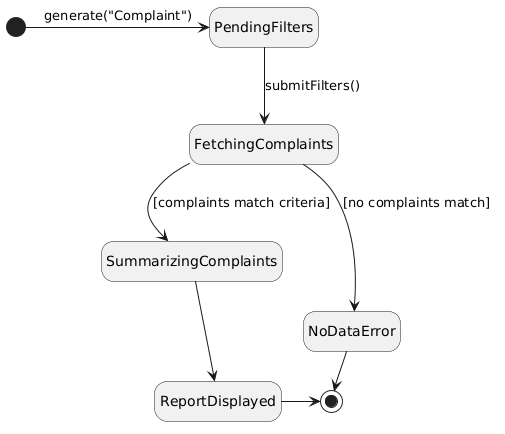

The diagram above was rendered by PlantUML. Its source (embedded in the PNG):
@startuml
hide empty description
[*] -> PendingFilters : generate("Complaint")
PendingFilters --> FetchingComplaints : submitFilters()
FetchingComplaints --> SummarizingComplaints : [complaints match criteria]
FetchingComplaints --> NoDataError : [no complaints match]
SummarizingComplaints --> ReportDisplayed
ReportDisplayed -> [*]
NoDataError -> [*]
@enduml